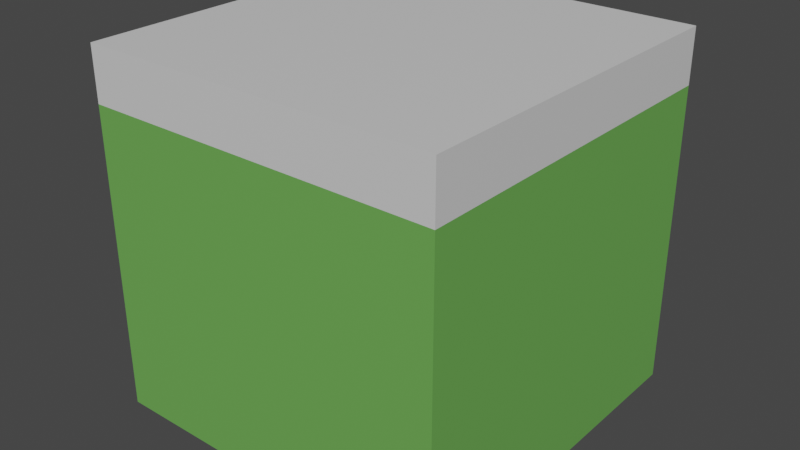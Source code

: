 # Source: bush_snowy.blend  (saved by Blender 2.93.20; exported with 4.5.12 LTS)
import bpy
from mathutils import Matrix  # noqa: F401  (used for matrix-valued properties, if any)

bpy.ops.wm.read_factory_settings(use_empty=True)
scene = bpy.context.scene
scene.name = 'Scene'

# ---- collections
col_collection = bpy.data.collections.new('Collection'); scene.collection.children.link(col_collection)

# ---- materials (node trees are filled in below, after node groups)
mat_material_001 = bpy.data.materials.new('Material.001')
mat_material_001.use_transparent_shadow = False
mat_material_002 = bpy.data.materials.new('Material.002')
mat_material_002.use_transparent_shadow = False
mat_material = bpy.data.materials.new('Material')
mat_material.use_transparent_shadow = False

# ---- material node trees
mat_material_001.use_nodes = True; mat_material_001.node_tree.nodes.clear()
_N = mat_material_001.node_tree.nodes; _L = mat_material_001.node_tree.links
n0 = _N.new('ShaderNodeBsdfPrincipled'); n0.name = 'Principled BSDF'; n0.location = (10, 300)
n0.distribution = 'GGX'
n0.subsurface_method = 'BURLEY'
n0.inputs[0].default_value = (0.1485, 0.414, 0.08558, 1.0)
n0.inputs[3].default_value = 1.45
n0.inputs[27].default_value = (0.0, 0.0, 0.0, 1.0)
n0.inputs[28].default_value = 1.0
n1 = _N.new('ShaderNodeOutputMaterial'); n1.name = 'Material Output'; n1.location = (300, 300)
_L.new(n0.outputs[0], n1.inputs[0])
n1.is_active_output = True
mat_material_002.use_nodes = True; mat_material_002.node_tree.nodes.clear()
_N = mat_material_002.node_tree.nodes; _L = mat_material_002.node_tree.links
n0 = _N.new('ShaderNodeBsdfPrincipled'); n0.name = 'Principled BSDF'; n0.location = (10, 300)
n0.distribution = 'GGX'
n0.subsurface_method = 'BURLEY'
n0.inputs[0].default_value = (0.2287, 0.1719, 0.05478, 1.0)
n0.inputs[3].default_value = 1.45
n0.inputs[27].default_value = (0.0, 0.0, 0.0, 1.0)
n0.inputs[28].default_value = 1.0
n1 = _N.new('ShaderNodeOutputMaterial'); n1.name = 'Material Output'; n1.location = (300, 300)
_L.new(n0.outputs[0], n1.inputs[0])
n1.is_active_output = True
mat_material.use_nodes = True; mat_material.node_tree.nodes.clear()
_N = mat_material.node_tree.nodes; _L = mat_material.node_tree.links
n0 = _N.new('ShaderNodeBsdfPrincipled'); n0.name = 'Principled BSDF'; n0.location = (10, 300)
n0.distribution = 'GGX'
n0.subsurface_method = 'BURLEY'
n0.inputs[0].default_value = (0.7, 0.7, 0.7, 1.0)
n0.inputs[3].default_value = 1.45
n0.inputs[27].default_value = (0.0, 0.0, 0.0, 1.0)
n0.inputs[28].default_value = 1.0
n1 = _N.new('ShaderNodeOutputMaterial'); n1.name = 'Material Output'; n1.location = (300, 300)
_L.new(n0.outputs[0], n1.inputs[0])
n1.is_active_output = True

# ---- world
world_world = bpy.data.worlds.new('World'); scene.world = world_world
world_world.use_nodes = True; world_world.node_tree.nodes.clear()
_N = world_world.node_tree.nodes; _L = world_world.node_tree.links
n0 = _N.new('ShaderNodeOutputWorld'); n0.name = 'World Output'; n0.location = (300, 300)
n1 = _N.new('ShaderNodeBackground'); n1.name = 'Background'; n1.location = (10, 300)
n1.inputs[0].default_value = (0.05088, 0.05088, 0.05088, 1.0)
_L.new(n1.outputs[0], n0.inputs[0])
n0.is_active_output = True
world_world.color = (0.05088, 0.05088, 0.05088)
world_world.use_sun_shadow = False
world_world.sun_shadow_jitter_overblur = 0.0

# ---- meshes
me_cube = bpy.data.meshes.new('Cube')
me_cube.from_pydata([(-0.5311, -0.5311, 0.0), (-0.5311, -0.5311, 1.062), (-0.5311, 0.5311, 0.0), (-0.5311, 0.5311, 1.062), (0.5311, -0.5311, 0.0), (0.5311, -0.5311, 1.062), (0.5311, 0.5311, 0.0), (0.5311, 0.5311, 1.062), (-0.5311, -0.5311, 0.903), (-0.5311, 0.5311, 0.903), (0.5311, 0.5311, 0.903), (0.5311, -0.5311, 0.903)], [], [(8, 1, 3, 9), (9, 3, 7, 10), (10, 7, 5, 11), (11, 5, 1, 8), (2, 6, 4, 0), (7, 3, 1, 5), (4, 11, 8, 0), (6, 10, 11, 4), (2, 9, 10, 6), (0, 8, 9, 2)])
me_cube.polygons.foreach_set('material_index', [2, 2, 2, 2, 0, 2, 0, 0, 0, 0])
_uv = me_cube.uv_layers.new(name='UVMap')
_uv.uv.foreach_set('vector', [0.5875, 0.0, 0.625, 0.0, 0.625, 0.25, 0.5875, 0.25, 0.5875, 0.25, 0.625, 0.25, 0.625, 0.5, 0.5875, 0.5, 0.5875, 0.5, 0.625, 0.5, 0.625, 0.75, 0.5875, 0.75, 0.5875, 0.75, 0.625, 0.75, 0.625, 1.0, 0.5875, 1.0, 0.125, 0.5, 0.375, 0.5, 0.375, 0.75, 0.125, 0.75, 0.625, 0.5, 0.875, 0.5, 0.875, 0.75, 0.625, 0.75, 0.375, 0.75, 0.5875, 0.75, 0.5875, 1.0, 0.375, 1.0, 0.375, 0.5, 0.5875, 0.5, 0.5875, 0.75, 0.375, 0.75, 0.375, 0.25, 0.5875, 0.25, 0.5875, 0.5, 0.375, 0.5, 0.375, 0.0, 0.5875, 0.0, 0.5875, 0.25, 0.375, 0.25])
me_cube.materials.append(mat_material_001)
me_cube.materials.append(mat_material_002)
me_cube.materials.append(mat_material)
me_cube.use_remesh_fix_poles = True
me_cube.use_remesh_preserve_attributes = False
me_cube.update()

# ---- objects
ob_cube = bpy.data.objects.new('Cube', me_cube)

# ---- transforms, parenting, visibility, modifiers, constraints
ob_cube.location = (0.0, 0.0, 0.0)

# ---- collection membership
col_collection.objects.link(ob_cube)

# ---- scene / render settings (as saved in the file)
scene.frame_start = 1; scene.frame_end = 250; scene.frame_set(1)
scene.render.engine = 'BLENDER_EEVEE_NEXT'
scene.cycles.use_denoising = False
scene.cycles.samples = 128
scene.cycles.sampling_pattern = 'TABULATED_SOBOL'
scene.cycles.use_adaptive_sampling = False
scene.cycles.use_light_tree = False
scene.view_settings.view_transform = 'Filmic'
bpy.context.view_layer.update()

# ---- added for rendering (the .blend has no active camera and no usable light): camera, sun
cam_auto = bpy.data.cameras.new('AutoCamera')
cam_auto.lens = 50.0
cam_auto.sensor_width = 36.0
cam_auto.clip_end = 1000.0
ob_auto_camera = bpy.data.objects.new('AutoCamera', cam_auto)
scene.collection.objects.link(ob_auto_camera)
ob_auto_camera.location = (1.70237, -2.04284, 1.89304)
ob_auto_camera.rotation_euler = (1.09748, -7.21219e-08, 0.694738)
scene.camera = ob_auto_camera
light_auto_sun = bpy.data.lights.new('AutoSun', 'SUN')
light_auto_sun.energy = 3.0
light_auto_sun.angle = 0.0523599
ob_auto_sun = bpy.data.objects.new('AutoSun', light_auto_sun)
scene.collection.objects.link(ob_auto_sun)
ob_auto_sun.rotation_euler = (0.872665, 0.174533, 0.523599)
bpy.context.view_layer.update()
